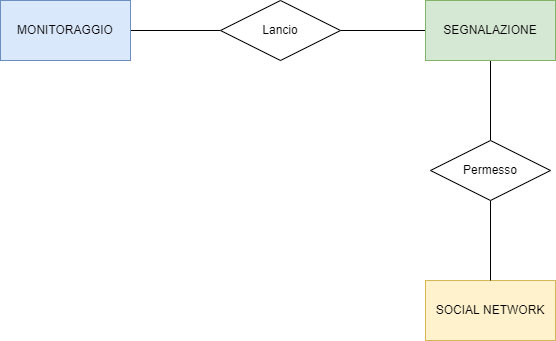

The diagram above was exported from draw.io. Its source (the exported page's mxGraphModel, read from the mxfile embedded in the PNG):
<mxGraphModel dx="1294" dy="897" grid="1" gridSize="10" guides="1" tooltips="1" connect="1" arrows="1" fold="1" page="1" pageScale="1" pageWidth="1169" pageHeight="827" math="0" shadow="0">
  <root>
    <mxCell id="0" />
    <mxCell id="1" parent="0" />
    <mxCell id="6fi3xZhr3A8hND_u3bl--5" style="edgeStyle=orthogonalEdgeStyle;rounded=0;orthogonalLoop=1;jettySize=auto;html=1;endArrow=none;endFill=0;" parent="1" source="iGoU19AW5VT8z0FIHr0E-1" target="6fi3xZhr3A8hND_u3bl--3" edge="1">
      <mxGeometry relative="1" as="geometry" />
    </mxCell>
    <mxCell id="iGoU19AW5VT8z0FIHr0E-1" value="MONITORAGGIO" style="rounded=0;whiteSpace=wrap;html=1;shadow=0;fillColor=#dae8fc;strokeColor=#6c8ebf;" parent="1" vertex="1">
      <mxGeometry x="40" y="40" width="130" height="60" as="geometry" />
    </mxCell>
    <mxCell id="6fi3xZhr3A8hND_u3bl--6" style="edgeStyle=orthogonalEdgeStyle;rounded=0;orthogonalLoop=1;jettySize=auto;html=1;endArrow=none;endFill=0;" parent="1" source="6fi3xZhr3A8hND_u3bl--1" target="6fi3xZhr3A8hND_u3bl--3" edge="1">
      <mxGeometry relative="1" as="geometry" />
    </mxCell>
    <mxCell id="6fi3xZhr3A8hND_u3bl--7" style="edgeStyle=orthogonalEdgeStyle;rounded=0;orthogonalLoop=1;jettySize=auto;html=1;endArrow=none;endFill=0;" parent="1" source="6fi3xZhr3A8hND_u3bl--1" target="6fi3xZhr3A8hND_u3bl--4" edge="1">
      <mxGeometry relative="1" as="geometry" />
    </mxCell>
    <mxCell id="6fi3xZhr3A8hND_u3bl--1" value="SEGNALAZIONE" style="rounded=0;whiteSpace=wrap;html=1;shadow=0;fillColor=#d5e8d4;strokeColor=#82b366;" parent="1" vertex="1">
      <mxGeometry x="465" y="40" width="130" height="60" as="geometry" />
    </mxCell>
    <mxCell id="6fi3xZhr3A8hND_u3bl--2" value="SOCIAL NETWORK" style="rounded=0;whiteSpace=wrap;html=1;shadow=0;fillColor=#fff2cc;strokeColor=#d6b656;" parent="1" vertex="1">
      <mxGeometry x="465" y="320" width="130" height="60" as="geometry" />
    </mxCell>
    <mxCell id="6fi3xZhr3A8hND_u3bl--3" value="Lancio" style="shape=rhombus;perimeter=rhombusPerimeter;whiteSpace=wrap;html=1;align=center;shadow=0;gradientColor=none;rounded=0;" parent="1" vertex="1">
      <mxGeometry x="260" y="40" width="120" height="60" as="geometry" />
    </mxCell>
    <mxCell id="6fi3xZhr3A8hND_u3bl--8" value="" style="edgeStyle=orthogonalEdgeStyle;rounded=0;orthogonalLoop=1;jettySize=auto;html=1;endArrow=none;endFill=0;" parent="1" source="6fi3xZhr3A8hND_u3bl--4" target="6fi3xZhr3A8hND_u3bl--2" edge="1">
      <mxGeometry relative="1" as="geometry" />
    </mxCell>
    <mxCell id="6fi3xZhr3A8hND_u3bl--4" value="Permesso" style="shape=rhombus;perimeter=rhombusPerimeter;whiteSpace=wrap;html=1;align=center;shadow=0;gradientColor=none;rounded=0;" parent="1" vertex="1">
      <mxGeometry x="470" y="180" width="120" height="60" as="geometry" />
    </mxCell>
  </root>
</mxGraphModel>